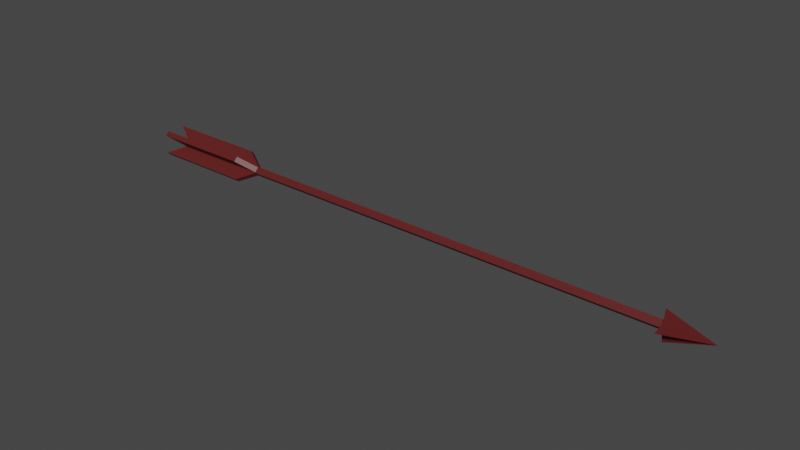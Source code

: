 # Source: Arrow.blend  (saved by Blender 3.4.6; exported with 4.5.12 LTS)
import bpy
from mathutils import Matrix  # noqa: F401  (used for matrix-valued properties, if any)

bpy.ops.wm.read_factory_settings(use_empty=True)
scene = bpy.context.scene
scene.name = 'Scene'

# ---- collections
col_collection = bpy.data.collections.new('Collection'); scene.collection.children.link(col_collection)

# ---- materials (node trees are filled in below, after node groups)
mat_arrow = bpy.data.materials.new('Arrow')
mat_arrow.use_transparent_shadow = False

# ---- material node trees
mat_arrow.use_nodes = True; mat_arrow.node_tree.nodes.clear()
_N = mat_arrow.node_tree.nodes; _L = mat_arrow.node_tree.links
n0 = _N.new('ShaderNodeBsdfPrincipled'); n0.name = 'Principled BSDF'; n0.location = (10, 300)
n0.distribution = 'GGX'
n0.subsurface_method = 'RANDOM_WALK_SKIN'
n0.inputs[0].default_value = (0.1077, 0.01099, 0.01099, 1.0)
n0.inputs[3].default_value = 1.45
n0.inputs[27].default_value = (0.0, 0.0, 0.0, 1.0)
n0.inputs[28].default_value = 1.0
n1 = _N.new('ShaderNodeOutputMaterial'); n1.name = 'Material Output'; n1.location = (300, 300)
_L.new(n0.outputs[0], n1.inputs[0])
n1.is_active_output = True

# ---- world
world_world = bpy.data.worlds.new('World'); scene.world = world_world
world_world.use_nodes = True; world_world.node_tree.nodes.clear()
_N = world_world.node_tree.nodes; _L = world_world.node_tree.links
n0 = _N.new('ShaderNodeOutputWorld'); n0.name = 'World Output'; n0.location = (300, 300)
n1 = _N.new('ShaderNodeBackground'); n1.name = 'Background'; n1.location = (10, 300)
n1.inputs[0].default_value = (0.05088, 0.05088, 0.05088, 1.0)
_L.new(n1.outputs[0], n0.inputs[0])
n0.is_active_output = True
world_world.color = (0.05088, 0.05088, 0.05088)
world_world.use_sun_shadow = False
world_world.sun_shadow_jitter_overblur = 0.0

# ---- meshes
me_cube_001 = bpy.data.meshes.new('Cube.001')
me_cube_001.from_pydata([(-80.73, -1.414, 2.495e-06), (80.73, -1.414, -2.495e-06), (-80.73, -1.034e-06, 1.414), (80.73, 1.034e-06, 1.414), (-80.73, -1.034e-06, -1.414), (80.73, 1.034e-06, -1.414), (-80.73, 1.414, 2.495e-06), (80.73, 1.414, -2.495e-06), (80.73, -4.512, -2.495e-06), (80.73, 1.034e-06, 4.512), (80.73, 4.512, -2.495e-06), (80.73, 1.034e-06, -4.512), (93.73, 1.2e-06, -2.897e-06), (80.73, -0.7071, 0.7071), (80.73, 0.7071, 0.7071), (80.73, 0.7071, -0.7071), (80.73, -0.7071, -0.7071), (-49.64, -1.414, -1.553e-08), (-49.64, -3.943e-08, 1.414), (-49.64, 1.414, -1.553e-08), (-49.64, -3.943e-08, -1.414), (-80.5, -0.1339, -1.28), (-49.87, -0.1339, -1.28), (-49.87, -1.28, -0.1339), (-80.5, -1.28, -0.1339), (-80.5, 1.28, -0.1339), (-49.87, 1.28, -0.1339), (-49.87, 0.1339, -1.28), (-80.5, 0.1339, -1.28), (-80.5, 0.1339, 1.28), (-49.87, 0.1339, 1.28), (-49.87, 1.28, 0.1339), (-80.5, 1.28, 0.1339), (-80.5, -1.28, 0.1339), (-49.87, -1.28, 0.1339), (-49.87, -0.1339, 1.28), (-80.5, -0.1339, 1.28), (-55.59, -2.794, -3.941), (-86.23, -2.794, -3.941), (-86.23, -3.941, -2.794), (-55.59, -3.941, -2.794), (-55.59, 3.941, -2.794), (-86.23, 3.941, -2.794), (-86.23, 2.794, -3.941), (-55.59, 2.794, -3.941), (-55.6, 2.794, 3.941), (-86.23, 2.794, 3.941), (-86.23, 3.941, 2.794), (-55.6, 3.941, 2.794), (-86.23, -3.941, 2.794), (-55.6, -3.941, 2.794), (-86.23, -2.794, 3.941), (-55.6, -2.794, 3.941)], [], [(17, 1, 13, 3, 18), (18, 3, 14, 7, 19), (19, 7, 15, 5, 20), (20, 5, 16, 1, 17), (2, 6, 4, 0), (15, 7, 10), (14, 3, 9), (15, 10, 12), (16, 11, 12), (14, 9, 12), (13, 1, 8), (16, 5, 11), (13, 8, 12), (9, 13, 12), (10, 14, 12), (11, 15, 12), (8, 16, 12), (1, 16, 8), (3, 13, 9), (7, 14, 10), (5, 15, 11), (33, 34, 50, 49), (28, 25, 42, 43), (29, 30, 45, 46), (24, 21, 38, 39), (4, 20, 22, 21), (20, 17, 23, 22), (17, 0, 24, 23), (0, 4, 21, 24), (6, 19, 26, 25), (19, 20, 27, 26), (20, 4, 28, 27), (4, 6, 25, 28), (2, 18, 30, 29), (18, 19, 31, 30), (19, 6, 32, 31), (6, 2, 29, 32), (0, 17, 34, 33), (17, 18, 35, 34), (18, 2, 36, 35), (2, 0, 33, 36), (38, 37, 40, 39), (42, 41, 44, 43), (46, 45, 48, 47), (49, 50, 52, 51), (22, 23, 40, 37), (32, 29, 46, 47), (26, 27, 44, 41), (36, 33, 49, 51), (23, 24, 39, 40), (30, 31, 48, 45), (27, 28, 43, 44), (34, 35, 52, 50), (31, 32, 47, 48), (35, 36, 51, 52), (21, 22, 37, 38), (25, 26, 41, 42)])
_uv = me_cube_001.uv_layers.new(name='UVMap')
_uv.uv.foreach_set('vector', [0.1869, 0.7948, 0.3134, 0.7948, 0.3134, 0.8732, 0.3134, 0.9515, 0.1869, 0.9515, 0.8806, 0.7497, 0.7541, 0.7497, 0.7541, 0.6713, 0.7541, 0.5929, 0.8806, 0.5929, 0.1265, 0.9515, 0.0, 0.9515, 0.0, 0.8732, 0.0, 0.7948, 0.1265, 0.7948, 0.7843, 0.7497, 0.9108, 0.7497, 0.9108, 0.828, 0.9108, 0.9064, 0.7843, 0.9064, 0.3352, 0.7982, 0.4919, 0.7982, 0.4919, 0.9549, 0.3352, 0.9549, 0.8649, 0.5929, 0.8095, 0.5375, 0.8095, 0.2948, 0.4919, 0.7982, 0.4365, 0.7428, 0.4365, 0.5, 0.1717, 0.25, 0.0, 0.0, 0.25, 0.25, 0.25, 0.3284, 0.0, 0.5, 0.25, 0.25, 0.25, 0.1717, 0.5, 0.0, 0.25, 0.25, 0.7216, 0.8877, 0.6662, 0.8323, 0.6662, 0.5896, 0.6108, 0.8877, 0.5554, 0.8323, 0.5554, 0.5896, 0.3284, 0.25, 0.5, 0.5, 0.25, 0.25, 0.5, 0.0, 0.3284, 0.25, 0.25, 0.25, 0.0, 0.0, 0.25, 0.1717, 0.25, 0.25, 0.0, 0.5, 0.1717, 0.25, 0.25, 0.25, 0.5, 0.5, 0.25, 0.3284, 0.25, 0.25, 0.6662, 0.8323, 0.6108, 0.8877, 0.6662, 0.5896, 0.4365, 0.7428, 0.3811, 0.7982, 0.4365, 0.5, 0.8095, 0.5375, 0.7541, 0.5929, 0.8095, 0.2948, 0.5554, 0.8323, 0.5, 0.8877, 0.5554, 0.5896, 0.9541, 0.2953, 0.9838, 0.2948, 0.9838, 0.5896, 0.9541, 0.5902, 0.2541, 0.7948, 0.127, 0.7948, 0.127, 0.5, 0.2541, 0.5, 0.7216, 0.5901, 0.7514, 0.5896, 0.7514, 0.8844, 0.7216, 0.8849, 0.5, 0.0, 0.6271, 0.0, 0.6271, 0.2948, 0.5, 0.2948, 0.7541, 0.7497, 0.7843, 0.7497, 0.7841, 0.7645, 0.7543, 0.7645, 0.7843, 0.7497, 0.7843, 0.9064, 0.7841, 0.8915, 0.7841, 0.7645, 0.7843, 0.9064, 0.7541, 0.9064, 0.7543, 0.8915, 0.7841, 0.8915, 0.7541, 0.9064, 0.7541, 0.7497, 0.7543, 0.7645, 0.7543, 0.8915, 0.1567, 0.9515, 0.1265, 0.9515, 0.1268, 0.9367, 0.1565, 0.9367, 0.1265, 0.9515, 0.1265, 0.7948, 0.1268, 0.8096, 0.1268, 0.9367, 0.1265, 0.7948, 0.1567, 0.7948, 0.1565, 0.8096, 0.1268, 0.8096, 0.1567, 0.7948, 0.1567, 0.9515, 0.1565, 0.9367, 0.1565, 0.8096, 0.9108, 0.7497, 0.8806, 0.7497, 0.8809, 0.7348, 0.9106, 0.7348, 0.8806, 0.7497, 0.8806, 0.5929, 0.8809, 0.6078, 0.8809, 0.7348, 0.8806, 0.5929, 0.9108, 0.5929, 0.9106, 0.6078, 0.8809, 0.6078, 0.9108, 0.5929, 0.9108, 0.7497, 0.9106, 0.7348, 0.9106, 0.6078, 0.1567, 0.7948, 0.1869, 0.7948, 0.1867, 0.8096, 0.1569, 0.8096, 0.1869, 0.7948, 0.1869, 0.9515, 0.1867, 0.9367, 0.1867, 0.8096, 0.1869, 0.9515, 0.1567, 0.9515, 0.1569, 0.9367, 0.1867, 0.9367, 0.1567, 0.9515, 0.1567, 0.7948, 0.1569, 0.8096, 0.1569, 0.9367, 0.9109, 0.0, 0.9406, 5.96e-08, 0.9406, 0.127, 0.9109, 0.127, 0.9109, 0.127, 0.9406, 0.127, 0.9406, 0.2541, 0.9109, 0.2541, 0.9109, 0.127, 0.8811, 0.127, 0.8811, 5.96e-08, 0.9109, 0.0, 0.9109, 0.2541, 0.8811, 0.2541, 0.8811, 0.127, 0.9109, 0.127, 0.3811, 0.7948, 0.2541, 0.7948, 0.2541, 0.5, 0.3811, 0.5, 0.7541, 0.2948, 0.6271, 0.2948, 0.6271, 0.0, 0.7541, 0.0, 0.7541, 0.0, 0.8811, 0.0, 0.8811, 0.2948, 0.7541, 0.2948, 0.6271, 0.2948, 0.7541, 0.2948, 0.7541, 0.5896, 0.6271, 0.5896, 1.0, 0.8883, 0.9703, 0.8878, 0.9703, 0.5929, 1.0, 0.5935, 0.6271, 0.5896, 0.5, 0.5896, 0.5, 0.2948, 0.6271, 0.2948, 0.9244, 0.5902, 0.8946, 0.5896, 0.8946, 0.2948, 0.9244, 0.2953, 0.0, 0.5, 0.127, 0.5, 0.127, 0.7948, 0.0, 0.7948, 0.9541, 0.5902, 0.9244, 0.5896, 0.9244, 0.2948, 0.9541, 0.2953, 0.8946, 0.5902, 0.8649, 0.5896, 0.8649, 0.2948, 0.8946, 0.2953, 0.9405, 0.5935, 0.9703, 0.5929, 0.9703, 0.8878, 0.9405, 0.8883, 0.9108, 0.5935, 0.9405, 0.5929, 0.9405, 0.8878, 0.9108, 0.8883])
me_cube_001.materials.append(mat_arrow)
me_cube_001.update()

# ---- objects
ob_cube = bpy.data.objects.new('Cube', me_cube_001)

# ---- transforms, parenting, visibility, modifiers, constraints
ob_cube.location = (0.0, 0.0, 0.0)
ob_cube.scale = (0.1, 0.1, 0.1)

# ---- collection membership
col_collection.objects.link(ob_cube)

# ---- scene / render settings (as saved in the file)
scene.frame_start = 1; scene.frame_end = 250; scene.frame_set(1)
scene.render.engine = 'BLENDER_EEVEE_NEXT'
scene.cycles.sampling_pattern = 'TABULATED_SOBOL'
scene.cycles.use_light_tree = False
scene.view_settings.view_transform = 'Filmic'
bpy.context.view_layer.update()

# ---- added for rendering (the .blend has no active camera and no usable light): camera, sun
cam_auto = bpy.data.cameras.new('AutoCamera')
cam_auto.lens = 50.0
cam_auto.sensor_width = 36.0
cam_auto.clip_end = 1000.0
ob_auto_camera = bpy.data.objects.new('AutoCamera', cam_auto)
scene.collection.objects.link(ob_auto_camera)
ob_auto_camera.location = (17.0668, -20.0302, 13.3535)
ob_auto_camera.rotation_euler = (1.09748, -7.21219e-08, 0.694738)
scene.camera = ob_auto_camera
light_auto_sun = bpy.data.lights.new('AutoSun', 'SUN')
light_auto_sun.energy = 3.0
light_auto_sun.angle = 0.0523599
ob_auto_sun = bpy.data.objects.new('AutoSun', light_auto_sun)
scene.collection.objects.link(ob_auto_sun)
ob_auto_sun.rotation_euler = (0.872665, 0.174533, 0.523599)
bpy.context.view_layer.update()
